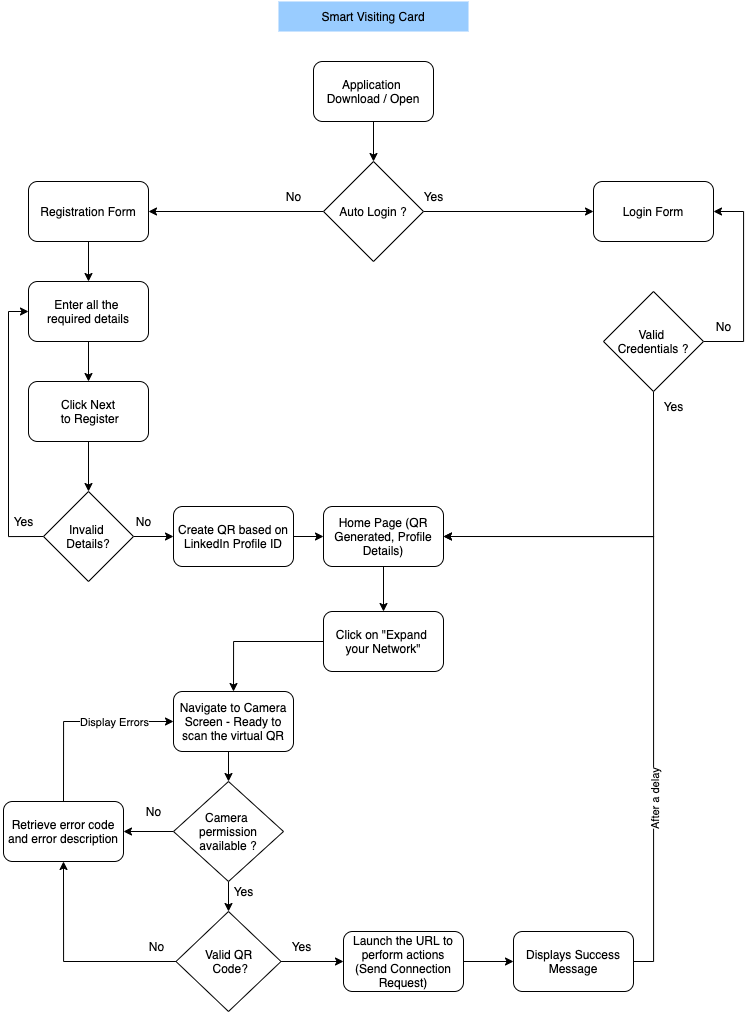

The diagram above was exported from draw.io. Its source (the exported page's mxGraphModel, read from the mxfile embedded in the PNG):
<mxGraphModel dx="1825" dy="2094" grid="1" gridSize="10" guides="1" tooltips="1" connect="1" arrows="1" fold="1" page="1" pageScale="1" pageWidth="850" pageHeight="1100" math="0" shadow="0">
  <root>
    <mxCell id="0" />
    <mxCell id="1" parent="0" />
    <mxCell id="I5D-PJhPzPKn88P9w9TU-3" style="edgeStyle=orthogonalEdgeStyle;rounded=0;orthogonalLoop=1;jettySize=auto;html=1;exitX=0.5;exitY=1;exitDx=0;exitDy=0;entryX=0.5;entryY=0;entryDx=0;entryDy=0;" edge="1" parent="1" source="I5D-PJhPzPKn88P9w9TU-1" target="I5D-PJhPzPKn88P9w9TU-2">
      <mxGeometry relative="1" as="geometry" />
    </mxCell>
    <mxCell id="I5D-PJhPzPKn88P9w9TU-1" value="Application &lt;br&gt;Download / Open" style="rounded=1;whiteSpace=wrap;html=1;" vertex="1" parent="1">
      <mxGeometry x="430" y="40" width="120" height="60" as="geometry" />
    </mxCell>
    <mxCell id="I5D-PJhPzPKn88P9w9TU-6" style="edgeStyle=orthogonalEdgeStyle;rounded=0;orthogonalLoop=1;jettySize=auto;html=1;exitX=0;exitY=0.5;exitDx=0;exitDy=0;entryX=1;entryY=0.5;entryDx=0;entryDy=0;" edge="1" parent="1" source="I5D-PJhPzPKn88P9w9TU-2" target="I5D-PJhPzPKn88P9w9TU-4">
      <mxGeometry relative="1" as="geometry" />
    </mxCell>
    <mxCell id="I5D-PJhPzPKn88P9w9TU-7" style="edgeStyle=orthogonalEdgeStyle;rounded=0;orthogonalLoop=1;jettySize=auto;html=1;exitX=1;exitY=0.5;exitDx=0;exitDy=0;entryX=0;entryY=0.5;entryDx=0;entryDy=0;" edge="1" parent="1" source="I5D-PJhPzPKn88P9w9TU-2" target="I5D-PJhPzPKn88P9w9TU-5">
      <mxGeometry relative="1" as="geometry" />
    </mxCell>
    <mxCell id="I5D-PJhPzPKn88P9w9TU-2" value="Auto Login ?" style="rhombus;whiteSpace=wrap;html=1;" vertex="1" parent="1">
      <mxGeometry x="440" y="140" width="100" height="100" as="geometry" />
    </mxCell>
    <mxCell id="I5D-PJhPzPKn88P9w9TU-11" style="edgeStyle=orthogonalEdgeStyle;rounded=0;orthogonalLoop=1;jettySize=auto;html=1;exitX=0.5;exitY=1;exitDx=0;exitDy=0;entryX=0.5;entryY=0;entryDx=0;entryDy=0;" edge="1" parent="1" source="I5D-PJhPzPKn88P9w9TU-4" target="I5D-PJhPzPKn88P9w9TU-10">
      <mxGeometry relative="1" as="geometry" />
    </mxCell>
    <mxCell id="I5D-PJhPzPKn88P9w9TU-4" value="Registration Form" style="rounded=1;whiteSpace=wrap;html=1;" vertex="1" parent="1">
      <mxGeometry x="145" y="160" width="120" height="60" as="geometry" />
    </mxCell>
    <mxCell id="I5D-PJhPzPKn88P9w9TU-5" value="Login Form" style="rounded=1;whiteSpace=wrap;html=1;" vertex="1" parent="1">
      <mxGeometry x="710" y="160" width="120" height="60" as="geometry" />
    </mxCell>
    <mxCell id="I5D-PJhPzPKn88P9w9TU-8" value="No" style="text;html=1;align=center;verticalAlign=middle;resizable=0;points=[];autosize=1;strokeColor=none;fillColor=none;" vertex="1" parent="1">
      <mxGeometry x="390" y="160" width="40" height="30" as="geometry" />
    </mxCell>
    <mxCell id="I5D-PJhPzPKn88P9w9TU-9" value="Yes" style="text;html=1;align=center;verticalAlign=middle;resizable=0;points=[];autosize=1;strokeColor=none;fillColor=none;" vertex="1" parent="1">
      <mxGeometry x="530" y="160" width="40" height="30" as="geometry" />
    </mxCell>
    <mxCell id="I5D-PJhPzPKn88P9w9TU-13" style="edgeStyle=orthogonalEdgeStyle;rounded=0;orthogonalLoop=1;jettySize=auto;html=1;exitX=0.5;exitY=1;exitDx=0;exitDy=0;entryX=0.5;entryY=0;entryDx=0;entryDy=0;" edge="1" parent="1" source="I5D-PJhPzPKn88P9w9TU-10" target="I5D-PJhPzPKn88P9w9TU-12">
      <mxGeometry relative="1" as="geometry" />
    </mxCell>
    <mxCell id="I5D-PJhPzPKn88P9w9TU-10" value="Enter all the &lt;br&gt;required details" style="rounded=1;whiteSpace=wrap;html=1;" vertex="1" parent="1">
      <mxGeometry x="145" y="260" width="120" height="60" as="geometry" />
    </mxCell>
    <mxCell id="I5D-PJhPzPKn88P9w9TU-15" style="edgeStyle=orthogonalEdgeStyle;rounded=0;orthogonalLoop=1;jettySize=auto;html=1;exitX=0.5;exitY=1;exitDx=0;exitDy=0;entryX=0.5;entryY=0;entryDx=0;entryDy=0;" edge="1" parent="1" source="I5D-PJhPzPKn88P9w9TU-12" target="I5D-PJhPzPKn88P9w9TU-14">
      <mxGeometry relative="1" as="geometry" />
    </mxCell>
    <mxCell id="I5D-PJhPzPKn88P9w9TU-12" value="Click Next&lt;br&gt;&amp;nbsp;to Register" style="rounded=1;whiteSpace=wrap;html=1;" vertex="1" parent="1">
      <mxGeometry x="145" y="360" width="120" height="60" as="geometry" />
    </mxCell>
    <mxCell id="I5D-PJhPzPKn88P9w9TU-16" style="edgeStyle=orthogonalEdgeStyle;rounded=0;orthogonalLoop=1;jettySize=auto;html=1;exitX=0;exitY=0.5;exitDx=0;exitDy=0;entryX=0;entryY=0.5;entryDx=0;entryDy=0;" edge="1" parent="1" source="I5D-PJhPzPKn88P9w9TU-14" target="I5D-PJhPzPKn88P9w9TU-10">
      <mxGeometry relative="1" as="geometry" />
    </mxCell>
    <mxCell id="I5D-PJhPzPKn88P9w9TU-19" style="edgeStyle=orthogonalEdgeStyle;rounded=0;orthogonalLoop=1;jettySize=auto;html=1;exitX=1;exitY=0.5;exitDx=0;exitDy=0;entryX=0;entryY=0.5;entryDx=0;entryDy=0;" edge="1" parent="1" source="I5D-PJhPzPKn88P9w9TU-14" target="I5D-PJhPzPKn88P9w9TU-18">
      <mxGeometry relative="1" as="geometry" />
    </mxCell>
    <mxCell id="I5D-PJhPzPKn88P9w9TU-14" value="Invalid &lt;br&gt;Details?" style="rhombus;whiteSpace=wrap;html=1;" vertex="1" parent="1">
      <mxGeometry x="160" y="470" width="90" height="90" as="geometry" />
    </mxCell>
    <mxCell id="I5D-PJhPzPKn88P9w9TU-17" value="Yes" style="text;html=1;align=center;verticalAlign=middle;resizable=0;points=[];autosize=1;strokeColor=none;fillColor=none;" vertex="1" parent="1">
      <mxGeometry x="120" y="485" width="40" height="30" as="geometry" />
    </mxCell>
    <mxCell id="I5D-PJhPzPKn88P9w9TU-22" style="edgeStyle=orthogonalEdgeStyle;rounded=0;orthogonalLoop=1;jettySize=auto;html=1;exitX=1;exitY=0.5;exitDx=0;exitDy=0;entryX=0;entryY=0.5;entryDx=0;entryDy=0;" edge="1" parent="1" source="I5D-PJhPzPKn88P9w9TU-18" target="I5D-PJhPzPKn88P9w9TU-21">
      <mxGeometry relative="1" as="geometry" />
    </mxCell>
    <mxCell id="I5D-PJhPzPKn88P9w9TU-18" value="Create QR based on LinkedIn Profile ID" style="rounded=1;whiteSpace=wrap;html=1;" vertex="1" parent="1">
      <mxGeometry x="290" y="485" width="120" height="60" as="geometry" />
    </mxCell>
    <mxCell id="I5D-PJhPzPKn88P9w9TU-20" value="No" style="text;html=1;align=center;verticalAlign=middle;resizable=0;points=[];autosize=1;strokeColor=none;fillColor=none;" vertex="1" parent="1">
      <mxGeometry x="240" y="485" width="40" height="30" as="geometry" />
    </mxCell>
    <mxCell id="I5D-PJhPzPKn88P9w9TU-29" style="edgeStyle=orthogonalEdgeStyle;rounded=0;orthogonalLoop=1;jettySize=auto;html=1;exitX=0.5;exitY=1;exitDx=0;exitDy=0;entryX=0.5;entryY=0;entryDx=0;entryDy=0;" edge="1" parent="1" source="I5D-PJhPzPKn88P9w9TU-21" target="I5D-PJhPzPKn88P9w9TU-28">
      <mxGeometry relative="1" as="geometry" />
    </mxCell>
    <mxCell id="I5D-PJhPzPKn88P9w9TU-21" value="Home Page (QR Generated, Profile Details)" style="rounded=1;whiteSpace=wrap;html=1;" vertex="1" parent="1">
      <mxGeometry x="440" y="485" width="120" height="60" as="geometry" />
    </mxCell>
    <mxCell id="I5D-PJhPzPKn88P9w9TU-24" style="edgeStyle=orthogonalEdgeStyle;rounded=0;orthogonalLoop=1;jettySize=auto;html=1;exitX=1;exitY=0.5;exitDx=0;exitDy=0;entryX=1;entryY=0.5;entryDx=0;entryDy=0;" edge="1" parent="1" source="I5D-PJhPzPKn88P9w9TU-23" target="I5D-PJhPzPKn88P9w9TU-5">
      <mxGeometry relative="1" as="geometry">
        <Array as="points">
          <mxPoint x="860" y="320" />
          <mxPoint x="860" y="190" />
        </Array>
      </mxGeometry>
    </mxCell>
    <mxCell id="I5D-PJhPzPKn88P9w9TU-26" style="edgeStyle=orthogonalEdgeStyle;rounded=0;orthogonalLoop=1;jettySize=auto;html=1;exitX=0.5;exitY=1;exitDx=0;exitDy=0;entryX=1;entryY=0.5;entryDx=0;entryDy=0;" edge="1" parent="1" source="I5D-PJhPzPKn88P9w9TU-23" target="I5D-PJhPzPKn88P9w9TU-21">
      <mxGeometry relative="1" as="geometry" />
    </mxCell>
    <mxCell id="I5D-PJhPzPKn88P9w9TU-23" value="Valid&amp;nbsp;&lt;br&gt;Credentials ?" style="rhombus;whiteSpace=wrap;html=1;" vertex="1" parent="1">
      <mxGeometry x="720" y="270" width="100" height="100" as="geometry" />
    </mxCell>
    <mxCell id="I5D-PJhPzPKn88P9w9TU-25" value="No" style="text;html=1;align=center;verticalAlign=middle;resizable=0;points=[];autosize=1;strokeColor=none;fillColor=none;" vertex="1" parent="1">
      <mxGeometry x="820" y="290" width="40" height="30" as="geometry" />
    </mxCell>
    <mxCell id="I5D-PJhPzPKn88P9w9TU-27" value="Yes" style="text;html=1;align=center;verticalAlign=middle;resizable=0;points=[];autosize=1;strokeColor=none;fillColor=none;" vertex="1" parent="1">
      <mxGeometry x="770" y="370" width="40" height="30" as="geometry" />
    </mxCell>
    <mxCell id="I5D-PJhPzPKn88P9w9TU-31" style="edgeStyle=orthogonalEdgeStyle;rounded=0;orthogonalLoop=1;jettySize=auto;html=1;exitX=0;exitY=0.5;exitDx=0;exitDy=0;entryX=0.5;entryY=0;entryDx=0;entryDy=0;" edge="1" parent="1" source="I5D-PJhPzPKn88P9w9TU-28" target="I5D-PJhPzPKn88P9w9TU-30">
      <mxGeometry relative="1" as="geometry" />
    </mxCell>
    <mxCell id="I5D-PJhPzPKn88P9w9TU-28" value="Click on &quot;Expand &lt;br&gt;your Network&quot;" style="rounded=1;whiteSpace=wrap;html=1;" vertex="1" parent="1">
      <mxGeometry x="440" y="590" width="120" height="60" as="geometry" />
    </mxCell>
    <mxCell id="I5D-PJhPzPKn88P9w9TU-33" style="edgeStyle=orthogonalEdgeStyle;rounded=0;orthogonalLoop=1;jettySize=auto;html=1;exitX=0.5;exitY=1;exitDx=0;exitDy=0;entryX=0.5;entryY=0;entryDx=0;entryDy=0;" edge="1" parent="1" source="I5D-PJhPzPKn88P9w9TU-30" target="I5D-PJhPzPKn88P9w9TU-32">
      <mxGeometry relative="1" as="geometry" />
    </mxCell>
    <mxCell id="I5D-PJhPzPKn88P9w9TU-30" value="Navigate to Camera Screen - Ready to scan the virtual QR" style="rounded=1;whiteSpace=wrap;html=1;" vertex="1" parent="1">
      <mxGeometry x="290" y="670" width="120" height="60" as="geometry" />
    </mxCell>
    <mxCell id="I5D-PJhPzPKn88P9w9TU-35" style="edgeStyle=orthogonalEdgeStyle;rounded=0;orthogonalLoop=1;jettySize=auto;html=1;exitX=0.5;exitY=1;exitDx=0;exitDy=0;entryX=0.5;entryY=0;entryDx=0;entryDy=0;" edge="1" parent="1" source="I5D-PJhPzPKn88P9w9TU-32" target="I5D-PJhPzPKn88P9w9TU-34">
      <mxGeometry relative="1" as="geometry" />
    </mxCell>
    <mxCell id="I5D-PJhPzPKn88P9w9TU-38" style="edgeStyle=orthogonalEdgeStyle;rounded=0;orthogonalLoop=1;jettySize=auto;html=1;exitX=0;exitY=0.5;exitDx=0;exitDy=0;entryX=1;entryY=0.5;entryDx=0;entryDy=0;" edge="1" parent="1" source="I5D-PJhPzPKn88P9w9TU-32" target="I5D-PJhPzPKn88P9w9TU-37">
      <mxGeometry relative="1" as="geometry" />
    </mxCell>
    <mxCell id="I5D-PJhPzPKn88P9w9TU-32" value="Camera &lt;br&gt;permission available ?" style="rhombus;whiteSpace=wrap;html=1;" vertex="1" parent="1">
      <mxGeometry x="290" y="760" width="110" height="100" as="geometry" />
    </mxCell>
    <mxCell id="I5D-PJhPzPKn88P9w9TU-42" style="edgeStyle=orthogonalEdgeStyle;rounded=0;orthogonalLoop=1;jettySize=auto;html=1;exitX=0;exitY=0.5;exitDx=0;exitDy=0;entryX=0.5;entryY=1;entryDx=0;entryDy=0;" edge="1" parent="1" source="I5D-PJhPzPKn88P9w9TU-34" target="I5D-PJhPzPKn88P9w9TU-37">
      <mxGeometry relative="1" as="geometry" />
    </mxCell>
    <mxCell id="I5D-PJhPzPKn88P9w9TU-45" style="edgeStyle=orthogonalEdgeStyle;rounded=0;orthogonalLoop=1;jettySize=auto;html=1;exitX=1;exitY=0.5;exitDx=0;exitDy=0;entryX=0;entryY=0.5;entryDx=0;entryDy=0;" edge="1" parent="1" source="I5D-PJhPzPKn88P9w9TU-34" target="I5D-PJhPzPKn88P9w9TU-44">
      <mxGeometry relative="1" as="geometry" />
    </mxCell>
    <mxCell id="I5D-PJhPzPKn88P9w9TU-34" value="Valid QR&lt;br&gt;&amp;nbsp;Code?" style="rhombus;whiteSpace=wrap;html=1;" vertex="1" parent="1">
      <mxGeometry x="292.5" y="890" width="105" height="100" as="geometry" />
    </mxCell>
    <mxCell id="I5D-PJhPzPKn88P9w9TU-36" value="Yes" style="text;html=1;align=center;verticalAlign=middle;resizable=0;points=[];autosize=1;strokeColor=none;fillColor=none;" vertex="1" parent="1">
      <mxGeometry x="340" y="855" width="40" height="30" as="geometry" />
    </mxCell>
    <mxCell id="I5D-PJhPzPKn88P9w9TU-40" style="edgeStyle=orthogonalEdgeStyle;rounded=0;orthogonalLoop=1;jettySize=auto;html=1;exitX=0.5;exitY=0;exitDx=0;exitDy=0;entryX=0;entryY=0.5;entryDx=0;entryDy=0;" edge="1" parent="1" source="I5D-PJhPzPKn88P9w9TU-37" target="I5D-PJhPzPKn88P9w9TU-30">
      <mxGeometry relative="1" as="geometry" />
    </mxCell>
    <mxCell id="I5D-PJhPzPKn88P9w9TU-41" value="Display Errors" style="edgeLabel;html=1;align=center;verticalAlign=middle;resizable=0;points=[];" vertex="1" connectable="0" parent="I5D-PJhPzPKn88P9w9TU-40">
      <mxGeometry x="0.0842" y="1" relative="1" as="geometry">
        <mxPoint x="27" y="1" as="offset" />
      </mxGeometry>
    </mxCell>
    <mxCell id="I5D-PJhPzPKn88P9w9TU-37" value="Retrieve error code and error description" style="rounded=1;whiteSpace=wrap;html=1;" vertex="1" parent="1">
      <mxGeometry x="120" y="780" width="120" height="60" as="geometry" />
    </mxCell>
    <mxCell id="I5D-PJhPzPKn88P9w9TU-39" value="No" style="text;html=1;align=center;verticalAlign=middle;resizable=0;points=[];autosize=1;strokeColor=none;fillColor=none;" vertex="1" parent="1">
      <mxGeometry x="250" y="775" width="40" height="30" as="geometry" />
    </mxCell>
    <mxCell id="I5D-PJhPzPKn88P9w9TU-43" value="No" style="text;html=1;align=center;verticalAlign=middle;resizable=0;points=[];autosize=1;strokeColor=none;fillColor=none;" vertex="1" parent="1">
      <mxGeometry x="252.5" y="910" width="40" height="30" as="geometry" />
    </mxCell>
    <mxCell id="I5D-PJhPzPKn88P9w9TU-50" style="edgeStyle=orthogonalEdgeStyle;rounded=0;orthogonalLoop=1;jettySize=auto;html=1;exitX=1;exitY=0.5;exitDx=0;exitDy=0;entryX=0;entryY=0.5;entryDx=0;entryDy=0;" edge="1" parent="1" source="I5D-PJhPzPKn88P9w9TU-44" target="I5D-PJhPzPKn88P9w9TU-49">
      <mxGeometry relative="1" as="geometry" />
    </mxCell>
    <mxCell id="I5D-PJhPzPKn88P9w9TU-44" value="Launch the URL to perform actions (Send Connection Request)" style="rounded=1;whiteSpace=wrap;html=1;" vertex="1" parent="1">
      <mxGeometry x="460" y="910" width="120" height="60" as="geometry" />
    </mxCell>
    <mxCell id="I5D-PJhPzPKn88P9w9TU-46" value="Yes" style="text;html=1;align=center;verticalAlign=middle;resizable=0;points=[];autosize=1;strokeColor=none;fillColor=none;" vertex="1" parent="1">
      <mxGeometry x="397.5" y="910" width="40" height="30" as="geometry" />
    </mxCell>
    <mxCell id="I5D-PJhPzPKn88P9w9TU-51" style="edgeStyle=orthogonalEdgeStyle;rounded=0;orthogonalLoop=1;jettySize=auto;html=1;exitX=1;exitY=0.5;exitDx=0;exitDy=0;entryX=1;entryY=0.5;entryDx=0;entryDy=0;" edge="1" parent="1" source="I5D-PJhPzPKn88P9w9TU-49" target="I5D-PJhPzPKn88P9w9TU-21">
      <mxGeometry relative="1" as="geometry" />
    </mxCell>
    <mxCell id="I5D-PJhPzPKn88P9w9TU-52" value="After a delay" style="edgeLabel;html=1;align=center;verticalAlign=middle;resizable=0;points=[];rotation=-90;" vertex="1" connectable="0" parent="I5D-PJhPzPKn88P9w9TU-51">
      <mxGeometry x="-0.4473" y="-1" relative="1" as="geometry">
        <mxPoint as="offset" />
      </mxGeometry>
    </mxCell>
    <mxCell id="I5D-PJhPzPKn88P9w9TU-49" value="Displays Success Message" style="rounded=1;whiteSpace=wrap;html=1;" vertex="1" parent="1">
      <mxGeometry x="630" y="910" width="120" height="60" as="geometry" />
    </mxCell>
    <mxCell id="I5D-PJhPzPKn88P9w9TU-53" value="Smart Visiting Card" style="text;html=1;strokeColor=none;fillColor=#99CCFF;align=center;verticalAlign=middle;whiteSpace=wrap;rounded=0;" vertex="1" parent="1">
      <mxGeometry x="395" y="-20" width="190" height="30" as="geometry" />
    </mxCell>
  </root>
</mxGraphModel>